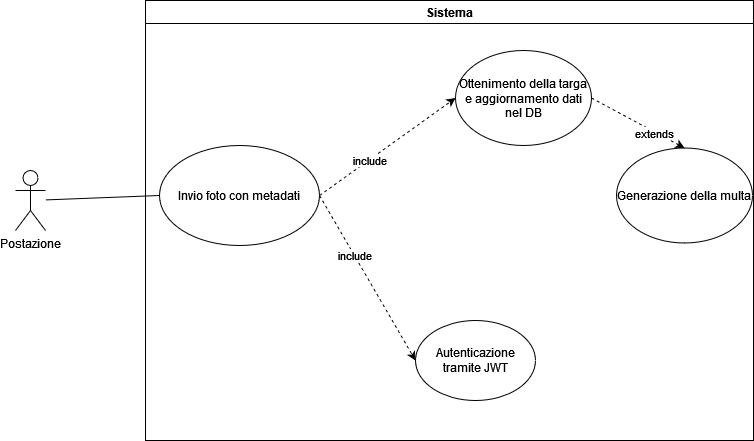

The diagram above was exported from draw.io. Its source (the exported page's mxGraphModel, read from the mxfile embedded in the PNG):
<mxGraphModel dx="1422" dy="752" grid="1" gridSize="10" guides="1" tooltips="1" connect="1" arrows="1" fold="1" page="1" pageScale="1" pageWidth="827" pageHeight="1169" background="none" math="0" shadow="0">
  <root>
    <mxCell id="0" />
    <mxCell id="1" parent="0" />
    <mxCell id="2" value="Postazione&lt;br&gt;" style="shape=umlActor;verticalLabelPosition=bottom;verticalAlign=top;html=1;outlineConnect=0;" vertex="1" parent="1">
      <mxGeometry x="90" y="170" width="30" height="60" as="geometry" />
    </mxCell>
    <mxCell id="3" value="Sistema" style="swimlane;" vertex="1" parent="1">
      <mxGeometry x="220" width="608" height="440" as="geometry" />
    </mxCell>
    <mxCell id="4" value="Invio foto con metadati" style="ellipse;whiteSpace=wrap;html=1;" vertex="1" parent="3">
      <mxGeometry x="14" y="145" width="160" height="100" as="geometry" />
    </mxCell>
    <mxCell id="5" value="" style="endArrow=classic;html=1;rounded=0;exitX=1;exitY=0.5;exitDx=0;exitDy=0;dashed=1;entryX=0;entryY=0.5;entryDx=0;entryDy=0;" edge="1" parent="3" source="4" target="7">
      <mxGeometry width="50" height="50" relative="1" as="geometry">
        <mxPoint x="160" y="340" as="sourcePoint" />
        <mxPoint x="250" y="195" as="targetPoint" />
      </mxGeometry>
    </mxCell>
    <mxCell id="6" value="include" style="edgeLabel;html=1;align=center;verticalAlign=middle;resizable=0;points=[];" connectable="0" vertex="1" parent="5">
      <mxGeometry x="-0.2737" relative="1" as="geometry">
        <mxPoint as="offset" />
      </mxGeometry>
    </mxCell>
    <mxCell id="7" value="Autenticazione tramite JWT" style="ellipse;whiteSpace=wrap;html=1;" vertex="1" parent="3">
      <mxGeometry x="270" y="320" width="120" height="80" as="geometry" />
    </mxCell>
    <mxCell id="8" value="" style="endArrow=classic;html=1;rounded=0;exitX=1;exitY=0.5;exitDx=0;exitDy=0;dashed=1;entryX=0;entryY=0.5;entryDx=0;entryDy=0;" edge="1" parent="3" source="4" target="10">
      <mxGeometry width="50" height="50" relative="1" as="geometry">
        <mxPoint x="190" y="115" as="sourcePoint" />
        <mxPoint x="104" y="-60" as="targetPoint" />
      </mxGeometry>
    </mxCell>
    <mxCell id="9" value="include" style="edgeLabel;html=1;align=center;verticalAlign=middle;resizable=0;points=[];" connectable="0" vertex="1" parent="8">
      <mxGeometry x="-0.2737" relative="1" as="geometry">
        <mxPoint as="offset" />
      </mxGeometry>
    </mxCell>
    <mxCell id="10" value="Ottenimento della targa e aggiornamento dati nel DB" style="ellipse;whiteSpace=wrap;html=1;" vertex="1" parent="3">
      <mxGeometry x="310" y="50" width="136" height="95" as="geometry" />
    </mxCell>
    <mxCell id="11" value="" style="endArrow=classic;html=1;rounded=0;dashed=1;exitX=1;exitY=0.5;exitDx=0;exitDy=0;entryX=0.5;entryY=0;entryDx=0;entryDy=0;" edge="1" parent="3" source="10" target="13">
      <mxGeometry width="50" height="50" relative="1" as="geometry">
        <mxPoint x="430" y="270" as="sourcePoint" />
        <mxPoint x="510" y="190" as="targetPoint" />
      </mxGeometry>
    </mxCell>
    <mxCell id="12" value="extends" style="edgeLabel;html=1;align=center;verticalAlign=middle;resizable=0;points=[];" connectable="0" vertex="1" parent="11">
      <mxGeometry x="0.3699" y="-1" relative="1" as="geometry">
        <mxPoint as="offset" />
      </mxGeometry>
    </mxCell>
    <mxCell id="13" value="Generazione della multa" style="ellipse;whiteSpace=wrap;html=1;" vertex="1" parent="3">
      <mxGeometry x="471" y="147.5" width="136" height="95" as="geometry" />
    </mxCell>
    <mxCell id="14" value="" style="endArrow=none;html=1;rounded=0;entryX=0;entryY=0.5;entryDx=0;entryDy=0;" edge="1" source="2" target="4" parent="1">
      <mxGeometry width="50" height="50" relative="1" as="geometry">
        <mxPoint x="150" y="350" as="sourcePoint" />
        <mxPoint x="200" y="300" as="targetPoint" />
      </mxGeometry>
    </mxCell>
  </root>
</mxGraphModel>